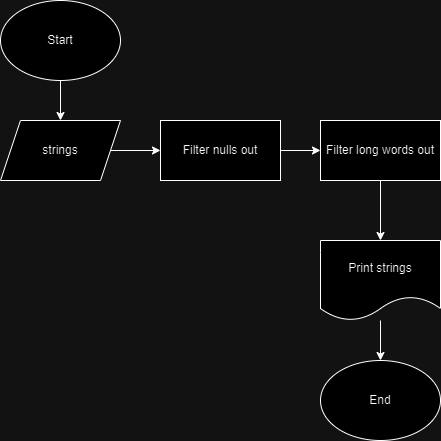

The diagram above was exported from draw.io. Its source (the exported page's mxGraphModel, read from the mxfile embedded in the PNG):
<mxGraphModel dx="1434" dy="780" grid="1" gridSize="10" guides="1" tooltips="1" connect="1" arrows="1" fold="1" page="1" pageScale="1" pageWidth="827" pageHeight="1169" math="0" shadow="0">
  <root>
    <mxCell id="0" />
    <mxCell id="1" parent="0" />
    <mxCell id="gtX1RClRL6BNhqRJf8Wh-1" value="" style="edgeStyle=orthogonalEdgeStyle;rounded=0;orthogonalLoop=1;jettySize=auto;html=1;" edge="1" parent="1" source="o-Rck3LOR6NkdKoOy1R_-1" target="c5UBQZomPm6kcqgC0qkE-1">
      <mxGeometry relative="1" as="geometry" />
    </mxCell>
    <mxCell id="o-Rck3LOR6NkdKoOy1R_-1" value="Start" style="ellipse;whiteSpace=wrap;html=1;" vertex="1" parent="1">
      <mxGeometry x="40" y="40" width="120" height="80" as="geometry" />
    </mxCell>
    <mxCell id="W5YRT7JHg6psKZbcxeCO-2" value="" style="edgeStyle=orthogonalEdgeStyle;rounded=0;orthogonalLoop=1;jettySize=auto;html=1;" edge="1" parent="1" source="c5UBQZomPm6kcqgC0qkE-1" target="W5YRT7JHg6psKZbcxeCO-1">
      <mxGeometry relative="1" as="geometry" />
    </mxCell>
    <mxCell id="c5UBQZomPm6kcqgC0qkE-1" value="strings" style="shape=parallelogram;perimeter=parallelogramPerimeter;whiteSpace=wrap;html=1;fixedSize=1;" vertex="1" parent="1">
      <mxGeometry x="40" y="160" width="120" height="60" as="geometry" />
    </mxCell>
    <mxCell id="W5YRT7JHg6psKZbcxeCO-4" value="" style="edgeStyle=orthogonalEdgeStyle;rounded=0;orthogonalLoop=1;jettySize=auto;html=1;" edge="1" parent="1" source="W5YRT7JHg6psKZbcxeCO-1" target="W5YRT7JHg6psKZbcxeCO-3">
      <mxGeometry relative="1" as="geometry" />
    </mxCell>
    <mxCell id="W5YRT7JHg6psKZbcxeCO-1" value="Filter nulls out" style="rounded=0;whiteSpace=wrap;html=1;" vertex="1" parent="1">
      <mxGeometry x="200" y="160" width="120" height="60" as="geometry" />
    </mxCell>
    <mxCell id="Q4QyJ5JlncXAtGLvFFwU-2" value="" style="edgeStyle=orthogonalEdgeStyle;rounded=0;orthogonalLoop=1;jettySize=auto;html=1;" edge="1" parent="1" source="W5YRT7JHg6psKZbcxeCO-3" target="Q4QyJ5JlncXAtGLvFFwU-1">
      <mxGeometry relative="1" as="geometry" />
    </mxCell>
    <mxCell id="W5YRT7JHg6psKZbcxeCO-3" value="Filter long words out" style="rounded=0;whiteSpace=wrap;html=1;" vertex="1" parent="1">
      <mxGeometry x="360" y="160" width="120" height="60" as="geometry" />
    </mxCell>
    <mxCell id="Q4QyJ5JlncXAtGLvFFwU-4" value="" style="edgeStyle=orthogonalEdgeStyle;rounded=0;orthogonalLoop=1;jettySize=auto;html=1;" edge="1" parent="1" source="Q4QyJ5JlncXAtGLvFFwU-1" target="Q4QyJ5JlncXAtGLvFFwU-3">
      <mxGeometry relative="1" as="geometry" />
    </mxCell>
    <mxCell id="Q4QyJ5JlncXAtGLvFFwU-1" value="Print strings" style="shape=document;whiteSpace=wrap;html=1;boundedLbl=1;" vertex="1" parent="1">
      <mxGeometry x="360" y="280" width="120" height="80" as="geometry" />
    </mxCell>
    <mxCell id="Q4QyJ5JlncXAtGLvFFwU-3" value="End" style="ellipse;whiteSpace=wrap;html=1;" vertex="1" parent="1">
      <mxGeometry x="360" y="400" width="120" height="80" as="geometry" />
    </mxCell>
  </root>
</mxGraphModel>